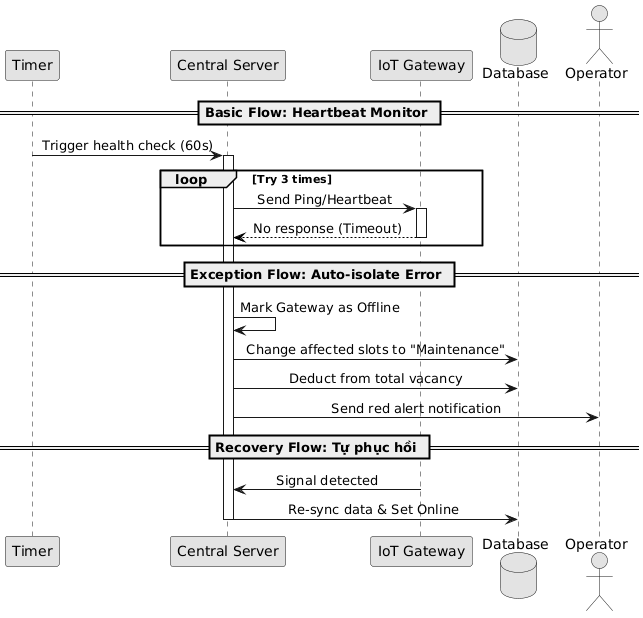

The diagram above was rendered by PlantUML. Its source (embedded in the PNG):
@startuml
skinparam monochrome true
skinparam shadowiness 0
skinparam backgroundcolor white
skinparam sequenceMessageAlign center

participant "Timer" as Tmr
participant "Central Server" as Srv
participant "IoT Gateway" as GW
database "Database" as DB
actor Operator

== Basic Flow: Heartbeat Monitor ==

Tmr -> Srv : Trigger health check (60s)
activate Srv

loop Try 3 times
    Srv -> GW : Send Ping/Heartbeat
    activate GW
    GW --[#black]> Srv : No response (Timeout)
    deactivate GW
end

== Exception Flow: Auto-isolate Error ==

Srv -> Srv : Mark Gateway as Offline
Srv -> DB : Change affected slots to "Maintenance"
Srv -> DB : Deduct from total vacancy
Srv -> Operator : Send red alert notification

== Recovery Flow: Tự phục hồi ==

GW -> Srv : Signal detected
Srv -> DB : Re-sync data & Set Online

deactivate Srv
@enduml